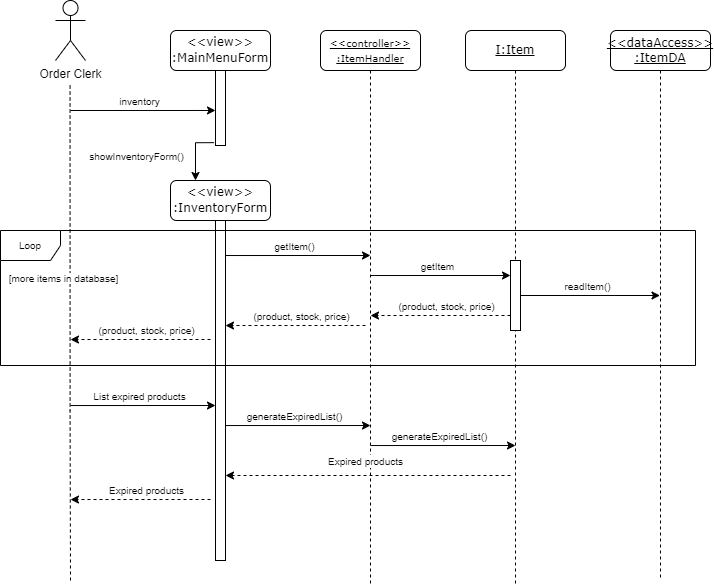

The diagram above was exported from draw.io. Its source (the exported page's mxGraphModel, read from the mxfile embedded in the PNG):
<mxGraphModel dx="1221" dy="764" grid="1" gridSize="5" guides="1" tooltips="1" connect="1" arrows="1" fold="1" page="1" pageScale="1" pageWidth="1100" pageHeight="850" background="none" math="0" shadow="0">
  <root>
    <mxCell id="0" />
    <mxCell id="1" parent="0" />
    <mxCell id="BF2j5DieZYQLTxhTrkTb-8" style="edgeStyle=orthogonalEdgeStyle;rounded=0;orthogonalLoop=1;jettySize=auto;html=1;endArrow=none;endFill=0;dashed=1;" parent="1" edge="1">
      <mxGeometry relative="1" as="geometry">
        <mxPoint x="220" y="670" as="targetPoint" />
        <mxPoint x="219.57" y="175" as="sourcePoint" />
        <Array as="points">
          <mxPoint x="220" y="500" />
          <mxPoint x="220" y="500" />
        </Array>
      </mxGeometry>
    </mxCell>
    <mxCell id="BF2j5DieZYQLTxhTrkTb-1" value="Order Clerk" style="shape=umlActor;verticalLabelPosition=bottom;verticalAlign=top;html=1;outlineConnect=0;" parent="1" vertex="1">
      <mxGeometry x="205" y="90" width="30" height="60" as="geometry" />
    </mxCell>
    <mxCell id="BF2j5DieZYQLTxhTrkTb-4" value="&lt;u style=&quot;font-size: 10px&quot;&gt;&amp;lt;&amp;lt;controller&amp;gt;&amp;gt;&lt;br&gt;:ItemHandler&lt;/u&gt;" style="shape=umlLifeline;perimeter=lifelinePerimeter;whiteSpace=wrap;html=1;container=1;collapsible=0;recursiveResize=0;outlineConnect=0;rounded=1;shadow=0;comic=0;labelBackgroundColor=none;strokeWidth=1;fontFamily=Verdana;fontSize=12;align=center;" parent="1" vertex="1">
      <mxGeometry x="470" y="120" width="100" height="555" as="geometry" />
    </mxCell>
    <mxCell id="FexCPvOzTm2EeTSzerQD-1" value="" style="endArrow=classic;startArrow=none;html=1;rounded=0;startFill=0;entryX=0;entryY=0.533;entryDx=0;entryDy=0;entryPerimeter=0;" parent="BF2j5DieZYQLTxhTrkTb-4" edge="1">
      <mxGeometry width="50" height="50" relative="1" as="geometry">
        <mxPoint x="-95" y="225.01999999999998" as="sourcePoint" />
        <mxPoint x="50" y="224.995" as="targetPoint" />
      </mxGeometry>
    </mxCell>
    <mxCell id="FexCPvOzTm2EeTSzerQD-2" value="&lt;span style=&quot;font-size: 10px&quot;&gt;getItem()&lt;/span&gt;" style="edgeLabel;html=1;align=center;verticalAlign=middle;resizable=0;points=[];" parent="FexCPvOzTm2EeTSzerQD-1" vertex="1" connectable="0">
      <mxGeometry x="-0.1013" relative="1" as="geometry">
        <mxPoint x="4" y="-10" as="offset" />
      </mxGeometry>
    </mxCell>
    <mxCell id="FexCPvOzTm2EeTSzerQD-19" value="" style="endArrow=classic;startArrow=none;html=1;rounded=0;startFill=0;entryX=0;entryY=0.533;entryDx=0;entryDy=0;entryPerimeter=0;" parent="BF2j5DieZYQLTxhTrkTb-4" edge="1">
      <mxGeometry width="50" height="50" relative="1" as="geometry">
        <mxPoint x="-95" y="395.03999999999996" as="sourcePoint" />
        <mxPoint x="50" y="395.0149999999999" as="targetPoint" />
      </mxGeometry>
    </mxCell>
    <mxCell id="FexCPvOzTm2EeTSzerQD-20" value="&lt;span style=&quot;font-size: 10px&quot;&gt;generateExpiredList()&lt;/span&gt;" style="edgeLabel;html=1;align=center;verticalAlign=middle;resizable=0;points=[];" parent="FexCPvOzTm2EeTSzerQD-19" vertex="1" connectable="0">
      <mxGeometry x="-0.1013" relative="1" as="geometry">
        <mxPoint x="4" y="-10" as="offset" />
      </mxGeometry>
    </mxCell>
    <mxCell id="FexCPvOzTm2EeTSzerQD-23" value="" style="endArrow=classic;startArrow=none;html=1;rounded=0;startFill=0;dashed=1;entryX=1;entryY=0.647;entryDx=0;entryDy=0;entryPerimeter=0;" parent="BF2j5DieZYQLTxhTrkTb-4" edge="1">
      <mxGeometry width="50" height="50" relative="1" as="geometry">
        <mxPoint x="190" y="445.01" as="sourcePoint" />
        <mxPoint x="-95" y="444.99" as="targetPoint" />
      </mxGeometry>
    </mxCell>
    <mxCell id="FexCPvOzTm2EeTSzerQD-24" value="&lt;span style=&quot;font-size: 10px&quot;&gt;Expired products&lt;/span&gt;" style="edgeLabel;html=1;align=center;verticalAlign=middle;resizable=0;points=[];" parent="FexCPvOzTm2EeTSzerQD-23" vertex="1" connectable="0">
      <mxGeometry x="-0.1013" relative="1" as="geometry">
        <mxPoint x="-17" y="-15" as="offset" />
      </mxGeometry>
    </mxCell>
    <mxCell id="FexCPvOzTm2EeTSzerQD-27" value="" style="endArrow=classic;startArrow=none;html=1;rounded=0;startFill=0;dashed=1;" parent="BF2j5DieZYQLTxhTrkTb-4" edge="1">
      <mxGeometry width="50" height="50" relative="1" as="geometry">
        <mxPoint x="-110" y="469.01" as="sourcePoint" />
        <mxPoint x="-250" y="469.03" as="targetPoint" />
      </mxGeometry>
    </mxCell>
    <mxCell id="FexCPvOzTm2EeTSzerQD-28" value="&lt;span style=&quot;font-size: 10px&quot;&gt;Expired products&lt;/span&gt;" style="edgeLabel;html=1;align=center;verticalAlign=middle;resizable=0;points=[];" parent="FexCPvOzTm2EeTSzerQD-27" vertex="1" connectable="0">
      <mxGeometry x="-0.1013" relative="1" as="geometry">
        <mxPoint x="-2" y="-10" as="offset" />
      </mxGeometry>
    </mxCell>
    <mxCell id="FexCPvOzTm2EeTSzerQD-21" value="" style="endArrow=classic;startArrow=none;html=1;rounded=0;startFill=0;entryX=0;entryY=0.533;entryDx=0;entryDy=0;entryPerimeter=0;" parent="BF2j5DieZYQLTxhTrkTb-4" edge="1">
      <mxGeometry width="50" height="50" relative="1" as="geometry">
        <mxPoint x="50" y="415.03" as="sourcePoint" />
        <mxPoint x="195" y="415.0049999999999" as="targetPoint" />
      </mxGeometry>
    </mxCell>
    <mxCell id="FexCPvOzTm2EeTSzerQD-22" value="&lt;span style=&quot;font-size: 10px&quot;&gt;generateExpiredList()&lt;/span&gt;" style="edgeLabel;html=1;align=center;verticalAlign=middle;resizable=0;points=[];" parent="FexCPvOzTm2EeTSzerQD-21" vertex="1" connectable="0">
      <mxGeometry x="-0.1013" relative="1" as="geometry">
        <mxPoint x="4" y="-10" as="offset" />
      </mxGeometry>
    </mxCell>
    <mxCell id="BF2j5DieZYQLTxhTrkTb-6" value="&lt;u&gt;I:Item&lt;/u&gt;" style="shape=umlLifeline;perimeter=lifelinePerimeter;whiteSpace=wrap;html=1;container=1;collapsible=0;recursiveResize=0;outlineConnect=0;rounded=1;shadow=0;comic=0;labelBackgroundColor=none;strokeWidth=1;fontFamily=Verdana;fontSize=12;align=center;" parent="1" vertex="1">
      <mxGeometry x="615" y="120" width="100" height="555" as="geometry" />
    </mxCell>
    <mxCell id="FexCPvOzTm2EeTSzerQD-10" value="" style="html=1;points=[];perimeter=orthogonalPerimeter;rounded=0;shadow=0;comic=0;labelBackgroundColor=none;strokeWidth=1;fontFamily=Verdana;fontSize=12;align=center;" parent="BF2j5DieZYQLTxhTrkTb-6" vertex="1">
      <mxGeometry x="45" y="230" width="10" height="70" as="geometry" />
    </mxCell>
    <mxCell id="FexCPvOzTm2EeTSzerQD-11" value="" style="endArrow=classic;startArrow=none;html=1;rounded=0;startFill=0;dashed=1;" parent="BF2j5DieZYQLTxhTrkTb-6" edge="1">
      <mxGeometry width="50" height="50" relative="1" as="geometry">
        <mxPoint x="45" y="285" as="sourcePoint" />
        <mxPoint x="-95" y="285.02" as="targetPoint" />
      </mxGeometry>
    </mxCell>
    <mxCell id="FexCPvOzTm2EeTSzerQD-12" value="&lt;span style=&quot;font-size: 10px&quot;&gt;(product, stock, price)&lt;/span&gt;" style="edgeLabel;html=1;align=center;verticalAlign=middle;resizable=0;points=[];" parent="FexCPvOzTm2EeTSzerQD-11" vertex="1" connectable="0">
      <mxGeometry x="-0.1013" relative="1" as="geometry">
        <mxPoint x="-2" y="-10" as="offset" />
      </mxGeometry>
    </mxCell>
    <mxCell id="BF2j5DieZYQLTxhTrkTb-10" value="" style="endArrow=classic;startArrow=none;html=1;rounded=0;startFill=0;entryX=0;entryY=0.533;entryDx=0;entryDy=0;entryPerimeter=0;" parent="1" target="BF2j5DieZYQLTxhTrkTb-36" edge="1">
      <mxGeometry width="50" height="50" relative="1" as="geometry">
        <mxPoint x="220" y="200" as="sourcePoint" />
        <mxPoint x="369.5" y="200" as="targetPoint" />
      </mxGeometry>
    </mxCell>
    <mxCell id="BF2j5DieZYQLTxhTrkTb-11" value="&lt;span style=&quot;font-size: 10px&quot;&gt;inventory&lt;/span&gt;" style="edgeLabel;html=1;align=center;verticalAlign=middle;resizable=0;points=[];" parent="BF2j5DieZYQLTxhTrkTb-10" vertex="1" connectable="0">
      <mxGeometry x="-0.1013" relative="1" as="geometry">
        <mxPoint x="4" y="-10" as="offset" />
      </mxGeometry>
    </mxCell>
    <mxCell id="BF2j5DieZYQLTxhTrkTb-35" value="&lt;span style=&quot;font-family: &amp;#34;verdana&amp;#34; ; font-size: 12px&quot;&gt;&amp;lt;&amp;lt;view&amp;gt;&amp;gt;&lt;/span&gt;&lt;br style=&quot;font-family: &amp;#34;verdana&amp;#34; ; font-size: 12px&quot;&gt;&lt;span style=&quot;font-family: &amp;#34;verdana&amp;#34; ; font-size: 12px&quot;&gt;:MainMenuForm&lt;/span&gt;" style="rounded=1;whiteSpace=wrap;html=1;fontSize=10;" parent="1" vertex="1">
      <mxGeometry x="320" y="120" width="100" height="40" as="geometry" />
    </mxCell>
    <mxCell id="BF2j5DieZYQLTxhTrkTb-43" style="edgeStyle=orthogonalEdgeStyle;rounded=0;orthogonalLoop=1;jettySize=auto;html=1;fontSize=10;startArrow=none;startFill=0;endArrow=classic;endFill=1;exitX=-0.167;exitY=0.962;exitDx=0;exitDy=0;exitPerimeter=0;entryX=0.25;entryY=0;entryDx=0;entryDy=0;entryPerimeter=0;" parent="1" source="BF2j5DieZYQLTxhTrkTb-36" target="BF2j5DieZYQLTxhTrkTb-37" edge="1">
      <mxGeometry relative="1" as="geometry">
        <mxPoint x="345" y="475" as="targetPoint" />
        <Array as="points">
          <mxPoint x="345" y="232" />
        </Array>
      </mxGeometry>
    </mxCell>
    <mxCell id="BF2j5DieZYQLTxhTrkTb-44" value="showInventoryForm()" style="edgeLabel;html=1;align=center;verticalAlign=middle;resizable=0;points=[];fontSize=10;" parent="BF2j5DieZYQLTxhTrkTb-43" vertex="1" connectable="0">
      <mxGeometry x="0.0122" y="1" relative="1" as="geometry">
        <mxPoint x="-61" y="3" as="offset" />
      </mxGeometry>
    </mxCell>
    <mxCell id="BF2j5DieZYQLTxhTrkTb-36" value="" style="html=1;points=[];perimeter=orthogonalPerimeter;rounded=0;shadow=0;comic=0;labelBackgroundColor=none;strokeWidth=1;fontFamily=Verdana;fontSize=12;align=center;" parent="1" vertex="1">
      <mxGeometry x="365" y="160" width="10" height="75" as="geometry" />
    </mxCell>
    <mxCell id="BF2j5DieZYQLTxhTrkTb-37" value="&lt;span style=&quot;font-family: &amp;#34;verdana&amp;#34; ; font-size: 12px&quot;&gt;&amp;lt;&amp;lt;view&amp;gt;&amp;gt;&lt;/span&gt;&lt;br style=&quot;font-family: &amp;#34;verdana&amp;#34; ; font-size: 12px&quot;&gt;&lt;span style=&quot;font-family: &amp;#34;verdana&amp;#34; ; font-size: 12px&quot;&gt;:InventoryForm&lt;/span&gt;" style="rounded=1;whiteSpace=wrap;html=1;fontSize=10;" parent="1" vertex="1">
      <mxGeometry x="320" y="270" width="100" height="40" as="geometry" />
    </mxCell>
    <mxCell id="BF2j5DieZYQLTxhTrkTb-38" value="" style="html=1;points=[];perimeter=orthogonalPerimeter;rounded=0;shadow=0;comic=0;labelBackgroundColor=none;strokeWidth=1;fontFamily=Verdana;fontSize=12;align=center;" parent="1" vertex="1">
      <mxGeometry x="365" y="310" width="10" height="340" as="geometry" />
    </mxCell>
    <mxCell id="FexCPvOzTm2EeTSzerQD-3" value="" style="endArrow=classic;startArrow=none;html=1;rounded=0;startFill=0;" parent="1" edge="1">
      <mxGeometry width="50" height="50" relative="1" as="geometry">
        <mxPoint x="520" y="365.02" as="sourcePoint" />
        <mxPoint x="660" y="365" as="targetPoint" />
      </mxGeometry>
    </mxCell>
    <mxCell id="FexCPvOzTm2EeTSzerQD-4" value="&lt;span style=&quot;font-size: 10px&quot;&gt;getItem&lt;/span&gt;" style="edgeLabel;html=1;align=center;verticalAlign=middle;resizable=0;points=[];" parent="FexCPvOzTm2EeTSzerQD-3" vertex="1" connectable="0">
      <mxGeometry x="-0.1013" relative="1" as="geometry">
        <mxPoint x="4" y="-10" as="offset" />
      </mxGeometry>
    </mxCell>
    <mxCell id="FexCPvOzTm2EeTSzerQD-5" value="&lt;u&gt;&amp;lt;&amp;lt;dataAccess&amp;gt;&amp;gt;&lt;br&gt;:ItemDA&lt;br&gt;&lt;/u&gt;" style="shape=umlLifeline;perimeter=lifelinePerimeter;whiteSpace=wrap;html=1;container=1;collapsible=0;recursiveResize=0;outlineConnect=0;rounded=1;shadow=0;comic=0;labelBackgroundColor=none;strokeWidth=1;fontFamily=Verdana;fontSize=12;align=center;" parent="1" vertex="1">
      <mxGeometry x="760" y="120" width="100" height="550" as="geometry" />
    </mxCell>
    <mxCell id="FexCPvOzTm2EeTSzerQD-6" value="" style="endArrow=classic;startArrow=none;html=1;rounded=0;startFill=0;" parent="1" edge="1">
      <mxGeometry width="50" height="50" relative="1" as="geometry">
        <mxPoint x="670" y="385" as="sourcePoint" />
        <mxPoint x="809.4999999999998" y="385" as="targetPoint" />
      </mxGeometry>
    </mxCell>
    <mxCell id="FexCPvOzTm2EeTSzerQD-7" value="&lt;span style=&quot;font-size: 10px&quot;&gt;readItem()&lt;/span&gt;" style="edgeLabel;html=1;align=center;verticalAlign=middle;resizable=0;points=[];" parent="FexCPvOzTm2EeTSzerQD-6" vertex="1" connectable="0">
      <mxGeometry x="-0.1013" relative="1" as="geometry">
        <mxPoint x="4" y="-10" as="offset" />
      </mxGeometry>
    </mxCell>
    <mxCell id="FexCPvOzTm2EeTSzerQD-13" value="" style="endArrow=classic;startArrow=none;html=1;rounded=0;startFill=0;dashed=1;" parent="1" edge="1">
      <mxGeometry width="50" height="50" relative="1" as="geometry">
        <mxPoint x="515" y="415" as="sourcePoint" />
        <mxPoint x="375" y="415.02" as="targetPoint" />
      </mxGeometry>
    </mxCell>
    <mxCell id="FexCPvOzTm2EeTSzerQD-14" value="&lt;span style=&quot;font-size: 10px&quot;&gt;(product, stock, price)&lt;/span&gt;" style="edgeLabel;html=1;align=center;verticalAlign=middle;resizable=0;points=[];" parent="FexCPvOzTm2EeTSzerQD-13" vertex="1" connectable="0">
      <mxGeometry x="-0.1013" relative="1" as="geometry">
        <mxPoint x="-2" y="-10" as="offset" />
      </mxGeometry>
    </mxCell>
    <mxCell id="FexCPvOzTm2EeTSzerQD-15" value="" style="endArrow=classic;startArrow=none;html=1;rounded=0;startFill=0;dashed=1;" parent="1" edge="1">
      <mxGeometry width="50" height="50" relative="1" as="geometry">
        <mxPoint x="360" y="429" as="sourcePoint" />
        <mxPoint x="220" y="429.02" as="targetPoint" />
      </mxGeometry>
    </mxCell>
    <mxCell id="FexCPvOzTm2EeTSzerQD-16" value="&lt;span style=&quot;font-size: 10px&quot;&gt;(product, stock, price)&lt;/span&gt;" style="edgeLabel;html=1;align=center;verticalAlign=middle;resizable=0;points=[];" parent="FexCPvOzTm2EeTSzerQD-15" vertex="1" connectable="0">
      <mxGeometry x="-0.1013" relative="1" as="geometry">
        <mxPoint x="-2" y="-10" as="offset" />
      </mxGeometry>
    </mxCell>
    <mxCell id="FexCPvOzTm2EeTSzerQD-17" value="" style="endArrow=classic;startArrow=none;html=1;rounded=0;startFill=0;entryX=0;entryY=0.533;entryDx=0;entryDy=0;entryPerimeter=0;" parent="1" edge="1">
      <mxGeometry width="50" height="50" relative="1" as="geometry">
        <mxPoint x="220" y="495.03" as="sourcePoint" />
        <mxPoint x="365" y="495.005" as="targetPoint" />
      </mxGeometry>
    </mxCell>
    <mxCell id="FexCPvOzTm2EeTSzerQD-18" value="&lt;span style=&quot;font-size: 10px&quot;&gt;List expired products&lt;/span&gt;" style="edgeLabel;html=1;align=center;verticalAlign=middle;resizable=0;points=[];" parent="FexCPvOzTm2EeTSzerQD-17" vertex="1" connectable="0">
      <mxGeometry x="-0.1013" relative="1" as="geometry">
        <mxPoint x="4" y="-10" as="offset" />
      </mxGeometry>
    </mxCell>
    <mxCell id="ao-pvfM6c9-C5XgOzB-t-1" value="Loop" style="shape=umlFrame;whiteSpace=wrap;html=1;fontSize=10;" vertex="1" parent="1">
      <mxGeometry x="150" y="320" width="695" height="135" as="geometry" />
    </mxCell>
    <mxCell id="ao-pvfM6c9-C5XgOzB-t-2" value="&lt;span style=&quot;font-size: 10px ; background-color: rgb(255 , 255 , 255)&quot;&gt;[more items in database]&lt;/span&gt;" style="text;html=1;align=center;verticalAlign=middle;resizable=0;points=[];autosize=1;strokeColor=none;fillColor=none;" vertex="1" parent="1">
      <mxGeometry x="150" y="355" width="125" height="25" as="geometry" />
    </mxCell>
  </root>
</mxGraphModel>